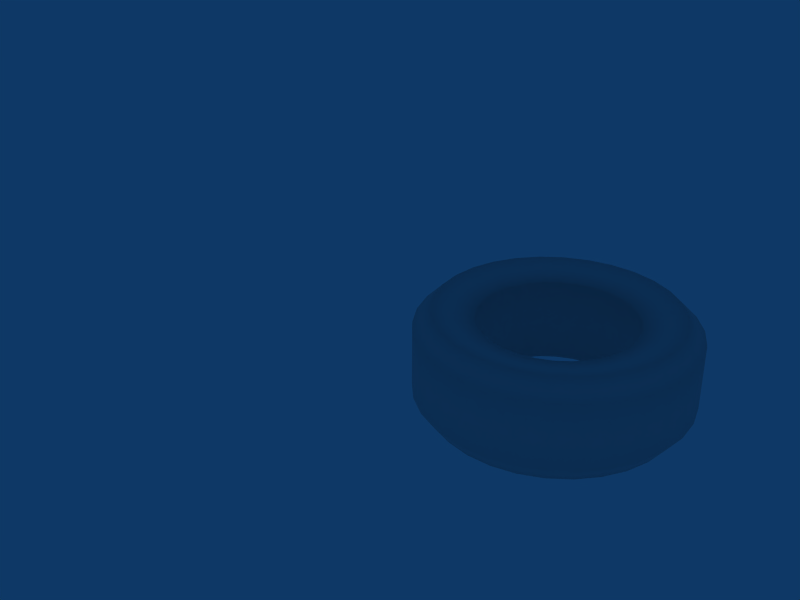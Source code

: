 # Source: Tyre.blend  (saved by Blender 2.65.0; exported with 4.5.12 LTS)
import bpy
from mathutils import Matrix  # noqa: F401  (used for matrix-valued properties, if any)

bpy.ops.wm.read_factory_settings(use_empty=True)
scene = bpy.context.scene
scene.name = 'Tyre.blend'

# ---- collections
col_collection_1 = bpy.data.collections.new('Collection 1'); scene.collection.children.link(col_collection_1)

# ---- materials (node trees are filled in below, after node groups)
mat_pmat_rubber = bpy.data.materials.new('pmat/Rubber')
mat_tyre = bpy.data.materials.new('Tyre')
mat_tyre.alpha_threshold = 0.0
mat_tyre.roughness = 0.5
mat_tyre.specular_intensity = 0.0
mat_tyre.line_color = (0.0, 0.0, 0.0, 1.0)

# ---- material node trees

# ---- world
world_world = bpy.data.worlds.new('World'); scene.world = world_world
world_world.color = (0.05656, 0.2208, 0.4)
world_world.use_sun_shadow = False
world_world.sun_shadow_jitter_overblur = 0.0
world_world.cycles.sampling_method = 'MANUAL'
world_world.cycles.sample_map_resolution = 256

# ---- meshes
me_gritphysicscylinder = bpy.data.meshes.new('GritPhysicsCylinder')
me_gritphysicscylinder.from_pydata([], [], [])
me_gritphysicscylinder.materials.append(None)
me_gritphysicscylinder.update()
me_tyre_mesh = bpy.data.meshes.new('Tyre.mesh')
me_tyre_mesh.from_pydata([(-0.4501, -0.09566, 0.1962), (-0.5124, -0.1089, 0.1321), (-0.5124, -0.1089, -0.123), (-0.4545, -0.09661, -0.2004), (-0.2934, -0.06237, -0.1629), (-0.2934, -0.06237, 0.1629), (-0.2741, -0.122, 0.1629), (-0.2741, -0.122, -0.1629), (-0.4245, -0.189, -0.2004), (-0.4786, -0.2131, -0.123), (-0.4786, -0.2131, 0.1321), (-0.4203, -0.1871, 0.1962), (-0.3722, -0.2704, 0.1962), (-0.4238, -0.3079, 0.1321), (-0.4238, -0.3079, -0.123), (-0.3759, -0.2731, -0.2004), (-0.2427, -0.1763, -0.1629), (-0.2427, -0.1763, 0.1629), (-0.2007, -0.2229, 0.1629), (-0.2007, -0.2229, -0.1629), (-0.3109, -0.3453, -0.2004), (-0.3506, -0.3893, -0.123), (-0.3506, -0.3893, 0.1321), (-0.3079, -0.3419, 0.1962), (-0.2301, -0.3985, 0.1962), (-0.2619, -0.4537, 0.1321), (-0.2619, -0.4537, -0.123), (-0.2323, -0.4024, -0.2004), (-0.15, -0.2598, -0.1629), (-0.15, -0.2598, 0.1629), (-0.09271, -0.2853, 0.1629), (-0.09271, -0.2853, -0.1629), (-0.1436, -0.4419, -0.2004), (-0.1619, -0.4983, -0.123), (-0.1619, -0.4983, 0.1321), (-0.1422, -0.4376, 0.1962), (-0.0481, -0.4576, 0.1962), (-0.05476, -0.521, 0.1321), (-0.05476, -0.521, -0.123), (-0.04857, -0.4621, -0.2004), (-0.03136, -0.2984, -0.1629), (-0.03136, -0.2984, 0.1629), (0.03136, -0.2984, 0.1629), (0.03136, -0.2984, -0.1629), (0.04857, -0.4621, -0.2004), (0.05476, -0.521, -0.123), (0.05476, -0.521, 0.1321), (0.0481, -0.4576, 0.1962), (0.1422, -0.4376, 0.1962), (0.1619, -0.4983, 0.1321), (0.1619, -0.4983, -0.123), (0.1436, -0.4419, -0.2004), (0.09271, -0.2853, -0.1629), (0.09271, -0.2853, 0.1629), (0.15, -0.2598, 0.1629), (0.15, -0.2598, -0.1629), (0.2323, -0.4024, -0.2004), (0.2619, -0.4537, -0.123), (0.2619, -0.4537, 0.1321), (0.2301, -0.3985, 0.1962), (0.3079, -0.3419, 0.1962), (0.3506, -0.3893, 0.1321), (0.3506, -0.3893, -0.123), (0.3109, -0.3453, -0.2004), (0.2007, -0.2229, -0.1629), (0.2007, -0.2229, 0.1629), (0.2427, -0.1763, 0.1629), (0.2427, -0.1763, -0.1629), (0.3759, -0.2731, -0.2004), (0.4238, -0.3079, -0.123), (0.4238, -0.3079, 0.1321), (0.3722, -0.2704, 0.1962), (0.4203, -0.1871, 0.1962), (0.4786, -0.2131, 0.1321), (0.4786, -0.2131, -0.123), (0.4245, -0.189, -0.2004), (0.2741, -0.122, -0.1629), (0.2741, -0.122, 0.1629), (0.2934, -0.06237, 0.1629), (0.2934, -0.06237, -0.1629), (0.4545, -0.09661, -0.2004), (0.5124, -0.1089, -0.123), (0.5124, -0.1089, 0.1321), (0.4501, -0.09566, 0.1962), (0.4601, 2.98e-08, 0.1962), (0.5239, 0.0, 0.1321), (0.5239, 5.215e-08, -0.123), (0.4647, 2.98e-08, -0.2004), (0.3, 0.0, -0.1629), (0.3, 1.49e-08, 0.1629), (0.2934, 0.06237, 0.1629), (0.2934, 0.06237, -0.1629), (0.4545, 0.09661, -0.2004), (0.5124, 0.1089, -0.123), (0.5124, 0.1089, 0.1321), (0.4501, 0.09566, 0.1962), (0.4203, 0.1871, 0.1962), (0.4786, 0.2131, 0.1321), (0.4786, 0.2131, -0.123), (0.4245, 0.189, -0.2004), (0.2741, 0.122, -0.1629), (0.2741, 0.122, 0.1629), (0.2427, 0.1763, 0.1629), (0.2427, 0.1763, -0.1629), (0.3759, 0.2731, -0.2004), (0.4238, 0.3079, -0.123), (0.4238, 0.3079, 0.1321), (0.3722, 0.2704, 0.1962), (0.3079, 0.3419, 0.1962), (0.3506, 0.3893, 0.1321), (0.3506, 0.3893, -0.123), (0.3109, 0.3453, -0.2004), (0.2007, 0.2229, -0.1629), (0.2007, 0.2229, 0.1629), (0.15, 0.2598, 0.1629), (0.15, 0.2598, -0.1629), (0.2323, 0.4024, -0.2004), (0.2619, 0.4537, -0.123), (0.2619, 0.4537, 0.1321), (0.2301, 0.3985, 0.1962), (0.1422, 0.4376, 0.1962), (0.1619, 0.4983, 0.1321), (0.1619, 0.4983, -0.123), (0.1436, 0.4419, -0.2004), (0.09271, 0.2853, -0.1629), (0.09271, 0.2853, 0.1629), (0.03136, 0.2984, 0.1629), (0.03136, 0.2984, -0.1629), (0.04857, 0.4621, -0.2004), (0.05476, 0.521, -0.123), (0.05476, 0.521, 0.1321), (0.0481, 0.4576, 0.1962), (-0.0481, 0.4576, 0.1962), (-0.05476, 0.521, 0.1321), (-0.05476, 0.521, -0.123), (-0.04857, 0.4621, -0.2004), (-0.03136, 0.2984, -0.1629), (-0.03136, 0.2984, 0.1629), (-0.09271, 0.2853, 0.1629), (-0.09271, 0.2853, -0.1629), (-0.1436, 0.4419, -0.2004), (-0.1619, 0.4983, -0.123), (-0.1619, 0.4983, 0.1321), (-0.1422, 0.4376, 0.1962), (-0.2301, 0.3985, 0.1962), (-0.2619, 0.4537, 0.1321), (-0.2619, 0.4537, -0.123), (-0.2323, 0.4024, -0.2004), (-0.15, 0.2598, -0.1629), (-0.15, 0.2598, 0.1629), (-0.2007, 0.2229, 0.1629), (-0.2007, 0.2229, -0.1629), (-0.3109, 0.3453, -0.2004), (-0.3506, 0.3893, -0.123), (-0.3506, 0.3893, 0.1321), (-0.3079, 0.3419, 0.1962), (-0.3722, 0.2704, 0.1962), (-0.4238, 0.3079, 0.1321), (-0.4238, 0.3079, -0.123), (-0.3759, 0.2731, -0.2004), (-0.2427, 0.1763, -0.1629), (-0.2427, 0.1763, 0.1629), (-0.2741, 0.122, 0.1629), (-0.2741, 0.122, -0.1629), (-0.4245, 0.189, -0.2004), (-0.4786, 0.2131, -0.123), (-0.4786, 0.2131, 0.1321), (-0.4203, 0.1871, 0.1962), (-0.4501, 0.09566, 0.1962), (-0.5124, 0.1089, 0.1321), (-0.5124, 0.1089, -0.123), (-0.4545, 0.09661, -0.2004), (-0.2934, 0.06237, -0.1629), (-0.2934, 0.06237, 0.1629), (-0.3, -2.98e-08, 0.1629), (-0.3, -1.49e-08, -0.1629), (-0.4647, -4.47e-08, -0.2004), (-0.5239, -9.686e-08, -0.123), (-0.5239, 0.0, 0.1321), (-0.4601, -5.96e-08, 0.1962)], [], [(179, 0, 5, 174), (1, 0, 179, 178), (178, 177, 2, 1), (177, 176, 3, 2), (176, 175, 4, 3), (175, 174, 5, 4), (4, 5, 6, 7), (3, 4, 7, 8), (2, 3, 8, 9), (1, 2, 9, 10), (0, 1, 10, 11), (0, 11, 6, 5), (11, 12, 17, 6), (11, 10, 13, 12), (10, 9, 14, 13), (9, 8, 15, 14), (8, 7, 16, 15), (7, 6, 17, 16), (16, 17, 18, 19), (15, 16, 19, 20), (14, 15, 20, 21), (13, 14, 21, 22), (12, 13, 22, 23), (12, 23, 18, 17), (23, 24, 29, 18), (23, 22, 25, 24), (22, 21, 26, 25), (21, 20, 27, 26), (20, 19, 28, 27), (19, 18, 29, 28), (28, 29, 30, 31), (27, 28, 31, 32), (26, 27, 32, 33), (25, 26, 33, 34), (24, 25, 34, 35), (24, 35, 30, 29), (35, 36, 41, 30), (35, 34, 37, 36), (34, 33, 38, 37), (33, 32, 39, 38), (32, 31, 40, 39), (31, 30, 41, 40), (40, 41, 42, 43), (39, 40, 43, 44), (38, 39, 44, 45), (37, 38, 45, 46), (36, 37, 46, 47), (36, 47, 42, 41), (47, 48, 53, 42), (47, 46, 49, 48), (46, 45, 50, 49), (45, 44, 51, 50), (44, 43, 52, 51), (43, 42, 53, 52), (52, 53, 54, 55), (51, 52, 55, 56), (50, 51, 56, 57), (49, 50, 57, 58), (48, 49, 58, 59), (48, 59, 54, 53), (59, 60, 65, 54), (59, 58, 61, 60), (58, 57, 62, 61), (57, 56, 63, 62), (56, 55, 64, 63), (55, 54, 65, 64), (64, 65, 66, 67), (63, 64, 67, 68), (62, 63, 68, 69), (61, 62, 69, 70), (60, 61, 70, 71), (60, 71, 66, 65), (71, 72, 77, 66), (71, 70, 73, 72), (70, 69, 74, 73), (69, 68, 75, 74), (68, 67, 76, 75), (67, 66, 77, 76), (76, 77, 78, 79), (75, 76, 79, 80), (74, 75, 80, 81), (73, 74, 81, 82), (72, 73, 82, 83), (72, 83, 78, 77), (83, 84, 89, 78), (83, 82, 85, 84), (82, 81, 86, 85), (81, 80, 87, 86), (80, 79, 88, 87), (79, 78, 89, 88), (88, 89, 90, 91), (87, 88, 91, 92), (86, 87, 92, 93), (85, 86, 93, 94), (84, 85, 94, 95), (84, 95, 90, 89), (95, 96, 101, 90), (95, 94, 97, 96), (94, 93, 98, 97), (93, 92, 99, 98), (92, 91, 100, 99), (91, 90, 101, 100), (100, 101, 102, 103), (99, 100, 103, 104), (98, 99, 104, 105), (97, 98, 105, 106), (96, 97, 106, 107), (96, 107, 102, 101), (107, 108, 113, 102), (107, 106, 109, 108), (106, 105, 110, 109), (105, 104, 111, 110), (104, 103, 112, 111), (103, 102, 113, 112), (112, 113, 114, 115), (111, 112, 115, 116), (110, 111, 116, 117), (109, 110, 117, 118), (108, 109, 118, 119), (108, 119, 114, 113), (119, 120, 125, 114), (119, 118, 121, 120), (118, 117, 122, 121), (117, 116, 123, 122), (116, 115, 124, 123), (115, 114, 125, 124), (124, 125, 126, 127), (123, 124, 127, 128), (122, 123, 128, 129), (121, 122, 129, 130), (120, 121, 130, 131), (120, 131, 126, 125), (131, 132, 137, 126), (131, 130, 133, 132), (130, 129, 134, 133), (129, 128, 135, 134), (128, 127, 136, 135), (127, 126, 137, 136), (136, 137, 138, 139), (135, 136, 139, 140), (134, 135, 140, 141), (133, 134, 141, 142), (132, 133, 142, 143), (132, 143, 138, 137), (143, 144, 149, 138), (143, 142, 145, 144), (142, 141, 146, 145), (141, 140, 147, 146), (140, 139, 148, 147), (139, 138, 149, 148), (148, 149, 150, 151), (147, 148, 151, 152), (146, 147, 152, 153), (145, 146, 153, 154), (144, 145, 154, 155), (144, 155, 150, 149), (155, 156, 161, 150), (155, 154, 157, 156), (154, 153, 158, 157), (153, 152, 159, 158), (152, 151, 160, 159), (151, 150, 161, 160), (160, 161, 162, 163), (159, 160, 163, 164), (158, 159, 164, 165), (157, 158, 165, 166), (156, 157, 166, 167), (156, 167, 162, 161), (167, 168, 173, 162), (167, 166, 169, 168), (166, 165, 170, 169), (165, 164, 171, 170), (164, 163, 172, 171), (163, 162, 173, 172), (172, 173, 174, 175), (171, 172, 175, 176), (170, 171, 176, 177), (169, 170, 177, 178), (168, 169, 178, 179), (168, 179, 174, 173)])
me_tyre_mesh.polygons.foreach_set('use_smooth', [True] * 180)
_uv = me_tyre_mesh.uv_layers.new(name='UVTex')
_uv.uv.foreach_set('vector', [0.9373, 0.04739, 0.8824, 0.0935, 0.58, 0.06224, 0.6158, 0.03217, 1.163, 0.8446, 1.163, 0.9981, 0.4963, 0.9981, 0.4963, 0.8446, 0.4963, 0.8446, 0.4963, 0.4609, 1.163, 0.4609, 1.163, 0.8446, 0.4963, 0.4609, 0.5037, 0.2786, 1.17, 0.2786, 1.163, 0.4609, 0.5032, 0.2022, 0.3392, 0.1346, 0.2262, 0.1455, 0.3477, 0.2211, 0.6737, 0.2402, 0.6737, 0.2656, 0.6542, 0.2656, 0.6542, 0.2402, 0.6542, 0.2402, 0.6542, 0.2656, 0.6347, 0.2656, 0.6347, 0.2402, 0.3477, 0.2211, 0.2262, 0.1455, 0.1143, 0.1571, 0.1831, 0.2344, 1.163, 0.4609, 1.17, 0.2786, 1.837, 0.2786, 1.829, 0.4609, 1.163, 0.8446, 1.163, 0.4609, 1.829, 0.4609, 1.829, 0.8446, 1.163, 0.9981, 1.163, 0.8446, 1.829, 0.8446, 1.829, 0.9981, 0.8824, 0.0935, 0.791, 0.1358, 0.5204, 0.08985, 0.58, 0.06224, 0.791, 0.1358, 0.6671, 0.1726, 0.4396, 0.1138, 0.5204, 0.08985, 1.829, 0.9981, 1.829, 0.8446, 2.496, 0.8446, 2.496, 0.9981, 1.829, 0.8446, 1.829, 0.4609, 2.496, 0.4609, 2.496, 0.8446, 1.829, 0.4609, 1.837, 0.2786, 2.503, 0.2786, 2.496, 0.4609, 0.1831, 0.2344, 0.1143, 0.1571, 0.002547, 0.1611, 0.009893, 0.2408, 0.6347, 0.2402, 0.6347, 0.2656, 0.6152, 0.2656, 0.6152, 0.2402, 0.6152, 0.2402, 0.6152, 0.2656, 0.5956, 0.2656, 0.5956, 0.2402, -0.008178, 0.241, 0.01233, 0.1614, 0.1322, 0.161, 0.1743, 0.2411, 2.496, 0.4609, 2.503, 0.2786, 3.169, 0.2786, 3.162, 0.4609, 2.496, 0.8446, 2.496, 0.4609, 3.162, 0.4609, 3.162, 0.8446, 2.496, 0.9981, 2.496, 0.8446, 3.162, 0.8446, 3.162, 0.9981, 0.6671, 0.1726, 0.5158, 0.2024, 0.341, 0.1332, 0.4396, 0.1138, 0.5158, 0.2024, 0.3434, 0.2238, 0.2286, 0.1472, 0.341, 0.1332, 3.162, 0.9981, 3.162, 0.8446, 3.828, 0.8446, 3.828, 0.9981, 3.162, 0.8446, 3.162, 0.4609, 3.828, 0.4609, 3.828, 0.8446, 3.162, 0.4609, 3.169, 0.2786, 3.836, 0.2786, 3.828, 0.4609, 0.1743, 0.2411, 0.1322, 0.161, 0.2503, 0.154, 0.359, 0.2317, 0.5956, 0.2402, 0.5956, 0.2656, 0.5761, 0.2656, 0.5761, 0.2402, 0.5761, 0.2402, 0.5761, 0.2656, 0.5566, 0.2656, 0.5566, 0.2402, 0.359, 0.2317, 0.2503, 0.154, 0.3614, 0.1407, 0.536, 0.2122, 3.828, 0.4609, 3.836, 0.2786, 4.502, 0.2786, 4.495, 0.4609, 3.828, 0.8446, 3.828, 0.4609, 4.495, 0.4609, 4.495, 0.8446, 3.828, 0.9981, 3.828, 0.8446, 4.495, 0.8446, 4.495, 0.9981, 0.3434, 0.2238, 0.1572, 0.236, 0.1072, 0.1551, 0.2286, 0.1472, 0.1572, 0.236, 0.001088, 0.238, 0.003207, 0.1567, 0.1072, 0.1551, 4.495, 0.9981, 4.495, 0.8446, 5.161, 0.8446, 5.161, 0.9981, 4.495, 0.8446, 4.495, 0.4609, 5.161, 0.4609, 5.161, 0.8446, 4.495, 0.4609, 4.502, 0.2786, 5.169, 0.2786, 5.161, 0.4609, 0.536, 0.2122, 0.3614, 0.1407, 0.46, 0.1214, 0.6955, 0.183, 0.5566, 0.2402, 0.5566, 0.2656, 0.5371, 0.2656, 0.5371, 0.2402, 0.5371, 0.2402, 0.5371, 0.2656, 0.5175, 0.2656, 0.5175, 0.2402, 0.6955, 0.183, 0.46, 0.1214, 0.5409, 0.09688, 0.8281, 0.1451, 5.161, 0.4609, 5.169, 0.2786, 5.835, 0.2786, 5.828, 0.4609, 5.161, 0.8446, 5.161, 0.4609, 5.828, 0.4609, 5.828, 0.8446, 5.161, 0.9981, 5.161, 0.8446, 5.828, 0.8446, 5.828, 0.9981, -4.879e-05, 0.2384, 0.1452, 0.2364, 0.09952, 0.1548, 0.004826, 0.1568, 0.1452, 0.2364, 0.3241, 0.2251, 0.2174, 0.1474, 0.09952, 0.1548, 5.828, 0.9981, 5.828, 0.8446, 6.494, 0.8446, 6.494, 0.9981, 5.828, 0.8446, 5.828, 0.4609, 6.494, 0.4609, 6.494, 0.8446, 5.828, 0.4609, 5.835, 0.2786, 6.501, 0.2786, 6.494, 0.4609, 0.8281, 0.1451, 0.5409, 0.09688, 0.5997, 0.06828, 0.9259, 0.1003, 0.5175, 0.2402, 0.5175, 0.2656, 0.498, 0.2656, 0.498, 0.2402, 0.498, 0.2402, 0.498, 0.2656, 0.4785, 0.2656, 0.4785, 0.2402, 0.9259, 0.1003, 0.5997, 0.06828, 0.633, 0.03687, 0.9828, 0.05069, 6.494, 0.4609, 6.501, 0.2786, 7.168, 0.2786, 7.16, 0.4609, 6.494, 0.8446, 6.494, 0.4609, 7.16, 0.4609, 7.16, 0.8446, 6.494, 0.9981, 6.494, 0.8446, 7.16, 0.8446, 7.16, 0.9981, 0.3241, 0.2251, 0.4777, 0.2025, 0.3309, 0.1325, 0.2174, 0.1474, 0.4777, 0.2025, 0.6313, 0.1735, 0.4188, 0.1155, 0.3309, 0.1325, 7.16, 0.9981, 7.16, 0.8446, 7.827, 0.8446, 7.827, 0.9981, 7.16, 0.8446, 7.16, 0.4609, 7.827, 0.4609, 7.827, 0.8446, 7.16, 0.4609, 7.168, 0.2786, 7.834, 0.2786, 7.827, 0.4609, 0.9828, 0.05069, 0.633, 0.03687, 0.6386, 0.004108, 0.9951, -0.001335, 0.4785, 0.2402, 0.4785, 0.2656, 0.459, 0.2656, 0.459, 0.2402, 0.459, 0.2402, 0.459, 0.2656, 0.4394, 0.2656, 0.4394, 0.2402, 1.002, 0.0227, 0.6454, 0.01612, 0.6209, 0.04857, 0.9653, 0.07442, 7.827, 0.4609, 7.834, 0.2786, 8.501, 0.2786, 8.493, 0.4609, 7.827, 0.8446, 7.827, 0.4609, 8.493, 0.4609, 8.493, 0.8446, 7.827, 0.9981, 7.827, 0.8446, 8.493, 0.8446, 8.493, 0.9981, 0.6313, 0.1735, 0.7581, 0.1373, 0.4989, 0.09321, 0.4188, 0.1155, 0.7581, 0.1373, 0.8528, 0.09545, 0.5529, 0.0627, 0.4989, 0.09321, 8.493, 0.9981, 8.493, 0.8446, 9.16, 0.8446, 9.16, 0.9981, 8.493, 0.8446, 8.493, 0.4609, 9.16, 0.4609, 9.16, 0.8446, 8.493, 0.4609, 8.501, 0.2786, 9.167, 0.2786, 9.16, 0.4609, 0.9653, 0.07442, 0.6209, 0.04857, 0.5689, 0.07912, 0.8843, 0.1232, 0.4394, 0.2402, 0.4394, 0.2656, 0.4199, 0.2656, 0.4199, 0.2402, 0.4199, 0.2402, 0.4199, 0.2656, 0.4004, 0.2656, 0.4004, 0.2402, 0.8843, 0.1232, 0.5689, 0.07912, 0.4914, 0.1063, 0.7623, 0.1666, 9.16, 0.4609, 9.167, 0.2786, 9.834, 0.2786, 9.826, 0.4609, 9.16, 0.8446, 9.16, 0.4609, 9.826, 0.4609, 9.826, 0.8446, 9.16, 0.9981, 9.16, 0.8446, 9.826, 0.8446, 9.826, 0.9981, 0.8528, 0.09545, 0.9114, 0.04961, 0.6091, 0.03346, 0.5529, 0.0627, 0.9114, 0.04961, 0.9314, 0.001762, 0.6144, 0.0003384, 0.6091, 0.03346, 9.826, 0.9981, 9.826, 0.8446, 10.49, 0.8446, 10.49, 0.9981, 9.826, 0.8446, 9.826, 0.4609, 10.49, 0.4609, 10.49, 0.8446, 9.826, 0.4609, 9.834, 0.2786, 10.5, 0.2786, 10.49, 0.4609, 0.7623, 0.1666, 0.4914, 0.1063, 0.3922, 0.1287, 0.6049, 0.2023, 0.4004, 0.2402, 0.4004, 0.2656, 0.3809, 0.2656, 0.3809, 0.2402, 0.9666, 0.2402, 0.9666, 0.2656, 0.9471, 0.2656, 0.9471, 0.2402, 0.6049, 0.2023, 0.3922, 0.1287, 0.2758, 0.1452, 0.4199, 0.2287, -9.5, 0.4609, -9.493, 0.2786, -8.826, 0.2786, -8.834, 0.4609, -9.5, 0.8446, -9.5, 0.4609, -8.834, 0.4609, -8.834, 0.8446, -9.5, 0.9981, -9.5, 0.8446, -8.834, 0.8446, -8.834, 0.9981, 0.932, 0.003242, 0.9127, 0.05111, 0.6102, 0.03526, 0.6177, 0.001485, 0.9127, 0.05111, 0.8548, 0.09699, 0.5545, 0.06453, 0.6102, 0.03526, -8.834, 0.9981, -8.834, 0.8446, -8.167, 0.8446, -8.167, 0.9981, -8.834, 0.8446, -8.834, 0.4609, -8.167, 0.4609, -8.167, 0.8446, -8.834, 0.4609, -8.826, 0.2786, -8.16, 0.2786, -8.167, 0.4609, 0.4199, 0.2287, 0.2758, 0.1452, 0.1479, 0.1552, 0.2164, 0.2444, 0.9471, 0.2402, 0.9471, 0.2656, 0.9276, 0.2656, 0.9276, 0.2402, 0.9276, 0.2402, 0.9276, 0.2656, 0.9081, 0.2656, 0.9081, 0.2402, 0.2164, 0.2444, 0.1479, 0.1552, 0.01465, 0.158, 0.004304, 0.2486, -8.167, 0.4609, -8.16, 0.2786, -7.493, 0.2786, -7.501, 0.4609, -8.167, 0.8446, -8.167, 0.4609, -7.501, 0.4609, -7.501, 0.8446, -8.167, 0.9981, -8.167, 0.8446, -7.501, 0.8446, -7.501, 0.9981, 0.8548, 0.09699, 0.7608, 0.139, 0.5086, 0.09318, 0.5545, 0.06453, 0.7608, 0.139, 0.6345, 0.1753, 0.4211, 0.1175, 0.5086, 0.09318, -7.501, 0.9981, -7.501, 0.8446, -6.834, 0.8446, -6.834, 0.9981, -7.501, 0.8446, -7.501, 0.4609, -6.834, 0.4609, -6.834, 0.8446, -7.501, 0.4609, -7.493, 0.2786, -6.827, 0.2786, -6.834, 0.4609, 0.06507, 0.2487, 0.04899, 0.1581, 0.181, 0.1532, 0.2746, 0.2405, 0.9081, 0.2402, 0.9081, 0.2656, 0.8885, 0.2656, 0.8885, 0.2402, 0.8885, 0.2402, 0.8885, 0.2656, 0.869, 0.2656, 0.869, 0.2402, 0.2746, 0.2405, 0.181, 0.1532, 0.3051, 0.1413, 0.4712, 0.2211, -6.834, 0.4609, -6.827, 0.2786, -6.16, 0.2786, -6.168, 0.4609, -6.834, 0.8446, -6.834, 0.4609, -6.168, 0.4609, -6.168, 0.8446, -6.834, 0.9981, -6.834, 0.8446, -6.168, 0.8446, -6.168, 0.9981, 0.6345, 0.1753, 0.4813, 0.2044, 0.3315, 0.133, 0.4211, 0.1175, 0.4813, 0.2044, 0.3076, 0.2251, 0.2264, 0.1481, 0.3315, 0.133, -6.168, 0.9981, -6.168, 0.8446, -5.501, 0.8446, -5.501, 0.9981, -6.168, 0.8446, -6.168, 0.4609, -5.501, 0.4609, -5.501, 0.8446, -6.168, 0.4609, -6.16, 0.2786, -5.494, 0.2786, -5.501, 0.4609, 0.4712, 0.2211, 0.3051, 0.1413, 0.4155, 0.1232, 0.645, 0.1916, 0.869, 0.2402, 0.869, 0.2656, 0.8495, 0.2656, 0.8495, 0.2402, 0.8495, 0.2402, 0.8495, 0.2656, 0.83, 0.2656, 0.83, 0.2402, 0.645, 0.1916, 0.4155, 0.1232, 0.5072, 0.09971, 0.7878, 0.1536, -5.501, 0.4609, -5.494, 0.2786, -4.828, 0.2786, -4.835, 0.4609, -5.501, 0.8446, -5.501, 0.4609, -4.835, 0.4609, -4.835, 0.8446, -5.501, 0.9981, -5.501, 0.8446, -4.835, 0.8446, -4.835, 0.9981, 0.3076, 0.2251, 0.1441, 0.2365, 0.09929, 0.1555, 0.2264, 0.1481, 0.1441, 0.2365, 0.001183, 0.2383, 0.002657, 0.1565, 0.09929, 0.1555, -4.835, 0.9981, -4.835, 0.8446, -4.169, 0.8446, -4.169, 0.9981, -4.835, 0.8446, -4.835, 0.4609, -4.169, 0.4609, -4.169, 0.8446, -4.835, 0.4609, -4.828, 0.2786, -4.161, 0.2786, -4.169, 0.4609, 0.7878, 0.1536, 0.5072, 0.09971, 0.5759, 0.0721, 0.8929, 0.1092, 0.83, 0.2402, 0.83, 0.2656, 0.8104, 0.2656, 0.8104, 0.2402, 0.8104, 0.2402, 0.8104, 0.2656, 0.7909, 0.2656, 0.7909, 0.2402, 0.8929, 0.1092, 0.5759, 0.0721, 0.6188, 0.04178, 0.9557, 0.06063, -4.169, 0.4609, -4.161, 0.2786, -3.495, 0.2786, -3.502, 0.4609, -4.169, 0.8446, -4.169, 0.4609, -3.502, 0.4609, -3.502, 0.8446, -4.169, 0.9981, -4.169, 0.8446, -3.502, 0.8446, -3.502, 0.9981, 0.934, 0.001514, 0.9138, 0.05592, 0.6117, 0.03277, 0.6239, 0.002637, 0.9138, 0.05592, 0.814, 0.1147, 0.5544, 0.07832, 0.6117, 0.03277, -3.502, 0.9981, -3.502, 0.8446, -2.836, 0.8446, -2.836, 0.9981, -3.502, 0.8446, -3.502, 0.4609, -2.836, 0.4609, -2.836, 0.8446, -3.502, 0.4609, -3.495, 0.2786, -2.828, 0.2786, -2.836, 0.4609, 0.9557, 0.06063, 0.6188, 0.04178, 0.6346, 0.01027, 0.9743, 0.01059, 0.7909, 0.2402, 0.7909, 0.2656, 0.7714, 0.2656, 0.7714, 0.2402, 0.7714, 0.2402, 0.7714, 0.2656, 0.7519, 0.2656, 0.7518, 0.2402, 0.9672, 0.01068, 0.6276, 0.009917, 0.6146, 0.04103, 0.9396, 0.05953, -2.836, 0.4609, -2.828, 0.2786, -2.162, 0.2786, -2.169, 0.4609, -2.836, 0.8446, -2.836, 0.4609, -2.169, 0.4609, -2.169, 0.8446, -2.836, 0.9981, -2.836, 0.8446, -2.169, 0.8446, -2.169, 0.9981, 0.814, 0.1147, 0.6555, 0.1696, 0.4436, 0.1144, 0.5544, 0.07832, 0.6555, 0.1696, 0.4528, 0.2055, 0.2989, 0.1424, 0.4436, 0.1144, -2.169, 0.9981, -2.169, 0.8446, -1.503, 0.8446, -1.503, 0.9981, -2.169, 0.8446, -2.169, 0.4609, -1.503, 0.4609, -1.503, 0.8446, -2.169, 0.4609, -2.162, 0.2786, -1.496, 0.2786, -1.503, 0.4609, 0.9396, 0.05953, 0.6146, 0.04103, 0.5759, 0.07027, 0.872, 0.1047, 0.7518, 0.2402, 0.7519, 0.2656, 0.7323, 0.2656, 0.7323, 0.2402, 0.7323, 0.2402, 0.7323, 0.2656, 0.7128, 0.2656, 0.7128, 0.2402, 0.872, 0.1047, 0.5759, 0.07027, 0.5138, 0.09634, 0.7706, 0.1442, -1.503, 0.4609, -1.496, 0.2786, -0.8291, 0.2786, -0.8366, 0.4609, -1.503, 0.8446, -1.503, 0.4609, -0.8366, 0.4609, -0.8366, 0.8446, -1.503, 0.9981, -1.503, 0.8446, -0.8366, 0.8446, -0.8366, 0.9981, 0.4528, 0.2055, 0.2255, 0.2304, 0.151, 0.1545, 0.2989, 0.1424, 0.2255, 0.2304, 0.004755, 0.2388, 0.006128, 0.1574, 0.151, 0.1545, -0.8366, 0.9981, -0.8366, 0.8446, -0.1701, 0.8446, -0.1701, 0.9981, -0.8366, 0.8446, -0.8366, 0.4609, -0.1701, 0.4609, -0.1701, 0.8446, -0.8366, 0.4609, -0.8291, 0.2786, -0.1627, 0.2786, -0.1701, 0.4609, 0.7706, 0.1442, 0.5138, 0.09634, 0.4315, 0.1182, 0.6444, 0.1767, 0.7128, 0.2402, 0.7128, 0.2656, 0.6933, 0.2656, 0.6933, 0.2402, 0.6933, 0.2402, 0.6933, 0.2656, 0.6737, 0.2656, 0.6737, 0.2402, 0.6444, 0.1767, 0.4315, 0.1182, 0.3392, 0.1346, 0.5032, 0.2022, -0.1701, 0.4609, -0.1627, 0.2786, 0.5037, 0.2786, 0.4963, 0.4609, -0.1701, 0.8446, -0.1701, 0.4609, 0.4963, 0.4609, 0.4963, 0.8446, -0.1701, 0.9981, -0.1701, 0.8446, 0.4963, 0.8446, 0.4963, 0.9981, 0.9536, -0.0005526, 0.9373, 0.04739, 0.6158, 0.03217, 0.6264, 0.0009181])
me_tyre_mesh.materials.append(mat_tyre)
me_tyre_mesh.use_remesh_preserve_volume = False
me_tyre_mesh.use_remesh_preserve_attributes = False
me_tyre_mesh.use_mirror_vertex_groups = False
me_tyre_mesh.update()

# ---- objects
ob_tyre = bpy.data.objects.new('!Tyre', None)
ob_tyre_gcol = bpy.data.objects.new('Tyre.gcol', None)
ob_cube = bpy.data.objects.new('Cube', me_gritphysicscylinder)
ob_tyre_mesh = bpy.data.objects.new('Tyre.mesh', me_tyre_mesh)

# ---- transforms, parenting, visibility, modifiers, constraints
ob_tyre.location = (0.0, 0.0, 0.0)
ob_tyre.empty_image_offset = (0.0, 0.0)
ob_tyre.lineart.crease_threshold = 0.0
ob_tyre_gcol.parent = ob_tyre
ob_tyre_gcol.location = (-1.0, 0.0, 0.0)
ob_tyre_gcol.empty_image_offset = (0.0, 0.0)
ob_tyre_gcol.lineart.crease_threshold = 0.0
ob_cube.parent = ob_tyre_gcol
ob_cube.matrix_parent_inverse = Matrix(((1.0, 0.0, 0.0, 5.0), (0.0, 1.0, 0.0, 0.0), (0.0, 0.0, 1.0, 0.0), (0.0, 0.0, 0.0, 1.0)))
ob_cube.location = (-5.0, 0.0, 0.0)
ob_cube.scale = (1.041, 1.041, 0.3876)
ob_cube.lineart.crease_threshold = 0.0
ob_cube.material_slots[0].link = 'OBJECT'; ob_cube.material_slots[0].material = mat_pmat_rubber
ob_tyre_mesh.parent = ob_tyre
ob_tyre_mesh.location = (1.0, 0.0, 0.0)
ob_tyre_mesh.lineart.crease_threshold = 0.0

# ---- collection membership
col_collection_1.objects.link(ob_tyre)
col_collection_1.objects.link(ob_tyre_gcol)
col_collection_1.objects.link(ob_cube)
col_collection_1.objects.link(ob_tyre_mesh)

# ---- scene / render settings (as saved in the file)
scene.frame_start = 1; scene.frame_end = 250; scene.frame_set(3)
scene.render.engine = 'BLENDER_EEVEE_NEXT'
scene.render.image_settings.file_format = 'JPEG'
scene.render.image_settings.color_mode = 'RGB'
scene.render.image_settings.compression = 90
scene.render.resolution_x = 800
scene.render.resolution_y = 600
scene.render.pixel_aspect_x = 100.0
scene.render.pixel_aspect_y = 100.0
scene.render.fps = 25
scene.render.dither_intensity = 0.0
scene.render.use_compositing = False
scene.render.use_sequencer = False
scene.render.bake_margin = 2
scene.render.bake_bias = 0.0
scene.render.use_stamp_time = False
scene.render.use_stamp_date = False
scene.render.use_stamp_frame = False
scene.render.use_stamp_camera = False
scene.render.use_stamp_scene = False
scene.render.use_stamp_filename = False
scene.render.use_stamp_render_time = False
scene.render.stamp_font_size = 0
scene.cycles.use_denoising = False
scene.cycles.samples = 10
scene.cycles.sampling_pattern = 'TABULATED_SOBOL'
scene.cycles.light_sampling_threshold = 0.0
scene.cycles.use_adaptive_sampling = False
scene.cycles.use_light_tree = False
scene.cycles.blur_glossy = 0.0
scene.cycles.volume_bounces = 1
scene.cycles.pixel_filter_type = 'GAUSSIAN'
scene.cycles.sample_clamp_indirect = 0.0
scene.view_settings.view_transform = 'Raw'
bpy.context.view_layer.update()

# ---- added for rendering (the .blend has no active camera): camera
cam_auto = bpy.data.cameras.new('AutoCamera')
cam_auto.lens = 50.0
cam_auto.sensor_width = 36.0
cam_auto.clip_end = 1000.0
ob_auto_camera = bpy.data.objects.new('AutoCamera', cam_auto)
scene.collection.objects.link(ob_auto_camera)
ob_auto_camera.location = (2.81484, -3.06347, 2.0402)
ob_auto_camera.rotation_euler = (1.09748, -7.21219e-08, 0.694738)
scene.camera = ob_auto_camera
bpy.context.view_layer.update()
